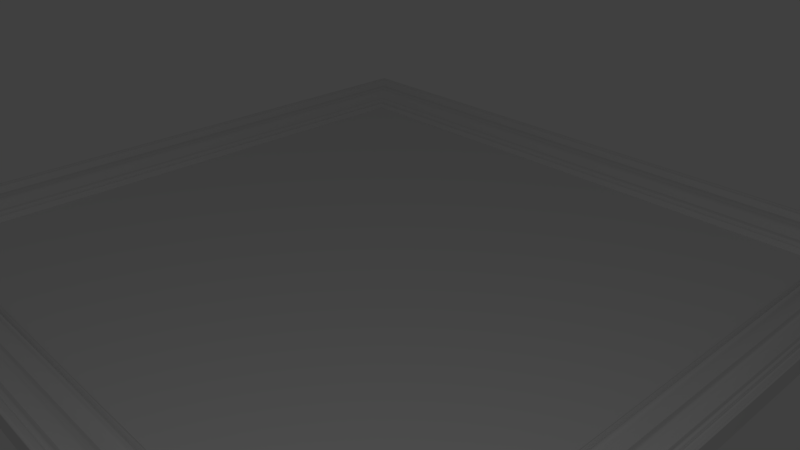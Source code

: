 # Source: 1.blend  (saved by Blender 2.78.0; exported with 4.5.12 LTS)
import bpy
from mathutils import Matrix  # noqa: F401  (used for matrix-valued properties, if any)

bpy.ops.wm.read_factory_settings(use_empty=True)
scene = bpy.context.scene
scene.name = 'Scene'

# ---- collections
col_collection_1 = bpy.data.collections.new('Collection 1'); scene.collection.children.link(col_collection_1)

# ---- materials (node trees are filled in below, after node groups)
mat_1woodframe = bpy.data.materials.new('1WoodFrame')
mat_1woodframe.alpha_threshold = 0.0
mat_1woodframe.use_transparent_shadow = False
mat_1woodframe.roughness = 0.5
mat_1woodframe.specular_intensity = 0.03017
mat_1picture = bpy.data.materials.new('1Picture')
mat_1picture.alpha_threshold = 0.0
mat_1picture.use_transparent_shadow = False
mat_1picture.roughness = 0.5
mat_1picture.specular_intensity = 1.0
mat_1overlay = bpy.data.materials.new('1Overlay')
mat_1overlay.alpha_threshold = 0.0
mat_1overlay.use_transparent_shadow = False
mat_1overlay.roughness = 0.5
mat_1overlay.specular_intensity = 0.0

# ---- node groups
ng_auto_smooth = bpy.data.node_groups.new('Auto Smooth', 'GeometryNodeTree')
_s = ng_auto_smooth.interface.new_socket(name='Geometry', in_out='OUTPUT', socket_type='NodeSocketGeometry')
_s = ng_auto_smooth.interface.new_socket(name='Geometry', in_out='INPUT', socket_type='NodeSocketGeometry')
_s = ng_auto_smooth.interface.new_socket(name='Angle', in_out='INPUT', socket_type='NodeSocketFloat')
_s.subtype = 'ANGLE'
_s.min_value = 0.0
_s.max_value = 3.142
ng_auto_smooth.is_modifier = True
_N = ng_auto_smooth.nodes; _L = ng_auto_smooth.links
n0 = _N.new('NodeGroupOutput'); n0.name = 'Group Output'; n0.location = (480, -100)
n1 = _N.new('NodeGroupInput'); n1.name = 'Group Input'; n1.location = (-420, -300)
n2 = _N.new('NodeGroupInput'); n2.name = 'Group Input.001'; n2.location = (-60, -100)
n3 = _N.new('GeometryNodeSetShadeSmooth'); n3.name = 'Set Shade Smooth'; n3.location = (120, -100)
n3.domain = 'EDGE'
n4 = _N.new('GeometryNodeSetShadeSmooth'); n4.name = 'Set Shade Smooth.001'; n4.location = (300, -100)
n5 = _N.new('GeometryNodeInputMeshEdgeAngle'); n5.name = 'Edge Angle'; n5.location = (-420, -220)
n6 = _N.new('GeometryNodeInputEdgeSmooth'); n6.name = 'Is Edge Smooth'; n6.location = (-60, -160)
n7 = _N.new('GeometryNodeInputShadeSmooth'); n7.name = 'Is Face Smooth'; n7.location = (-240, -340)
n8 = _N.new('FunctionNodeBooleanMath'); n8.name = 'Boolean Math'; n8.location = (-60, -220)
n9 = _N.new('FunctionNodeCompare'); n9.name = 'Compare'; n9.location = (-240, -180)
n9.operation = 'LESS_EQUAL'
_L.new(n5.outputs[0], n9.inputs[0])
_L.new(n4.outputs[0], n0.inputs[0])
_L.new(n1.outputs[1], n9.inputs[1])
_L.new(n9.outputs[0], n8.inputs[0])
_L.new(n7.outputs[0], n8.inputs[1])
_L.new(n2.outputs[0], n3.inputs[0])
_L.new(n6.outputs[0], n3.inputs[1])
_L.new(n3.outputs[0], n4.inputs[0])
_L.new(n8.outputs[0], n3.inputs[2])
n0.is_active_output = True

# ---- material node trees

# ---- world
world_world = bpy.data.worlds.new('World'); scene.world = world_world
world_world.color = (0.05088, 0.05088, 0.05088)
world_world.use_sun_shadow = False
world_world.sun_shadow_jitter_overblur = 0.0
world_world.cycles.sampling_method = 'MANUAL'

# ---- cameras
cam_camera = bpy.data.cameras.new('Camera')
cam_camera.clip_end = 100.0
cam_camera.lens = 35.0
cam_camera.sensor_width = 32.0
cam_camera.sensor_height = 18.0
cam_camera.ortho_scale = 7.314
cam_camera.dof.focus_distance = 0.0
cam_camera.dof.aperture_fstop = 128.0

# ---- lights
light_lamp = bpy.data.lights.new('Lamp', 'POINT')
light_lamp.transmission_factor = 0.0
light_lamp.cutoff_distance = 30.0
light_lamp.energy = 100.0
light_lamp.shadow_buffer_clip_start = 1.001
light_lamp.shadow_soft_size = 0.1
light_lamp.shadow_maximum_resolution = 0.006
light_lamp.use_absolute_resolution = True

# ---- meshes
me_plane = bpy.data.meshes.new('Plane')
me_plane.from_pydata([(-4.2, 4.034, 0.03976), (-4.433, 4.267, 0.06424), (-4.798, 4.632, 0.2342), (-4.955, 4.789, 0.0), (-4.18, 4.014, 0.06638), (-4.16, 3.993, 0.08748), (-4.286, 4.12, 0.1021), (-4.315, 4.149, 0.08464), (-4.345, 4.178, 0.07478), (-4.374, 4.208, 0.0687), (-4.403, 4.237, 0.06533), (-4.494, 4.327, 0.1314), (-4.615, 4.449, 0.2077), (-4.676, 4.51, 0.1921), (-4.737, 4.571, 0.1714), (-4.812, 4.646, 0.2543), (-4.84, 4.673, 0.2543), (-4.874, 4.708, 0.2553), (-4.941, 4.775, 0.2275), (-4.948, 4.782, 0.2213), (4.119, 3.953, 0.01269), (4.2, 4.034, 0.03976), (4.257, 4.09, 0.1297), (4.433, 4.267, 0.06424), (4.798, 4.632, 0.2342), (4.854, 4.687, 0.2342), (4.955, 4.789, 0.0), (4.139, 3.973, 0.06638), (4.16, 3.993, 0.08748), (4.18, 4.014, 0.06638), (4.214, 4.048, 0.08034), (4.228, 4.062, 0.1111), (4.242, 4.076, 0.1254), (4.286, 4.12, 0.1021), (4.315, 4.149, 0.08464), (4.345, 4.178, 0.07478), (4.374, 4.208, 0.0687), (4.403, 4.237, 0.06533), (4.494, 4.327, 0.1314), (4.555, 4.388, 0.1921), (4.615, 4.449, 0.2077), (4.676, 4.51, 0.1921), (4.737, 4.571, 0.1714), (4.812, 4.646, 0.2543), (4.826, 4.66, 0.261), (4.84, 4.673, 0.2543), (4.874, 4.708, 0.2553), (4.894, 4.728, 0.2552), (4.914, 4.748, 0.2363), (4.935, 4.768, 0.2261), (4.941, 4.775, 0.2275), (4.948, 4.782, 0.2213), (4.119, -3.953, 0.01269), (4.433, -4.267, 0.06424), (4.798, -4.632, 0.2342), (4.955, -4.789, 0.0), (4.18, -4.014, 0.06638), (4.214, -4.048, 0.08034), (4.228, -4.062, 0.1111), (4.242, -4.076, 0.1254), (4.286, -4.12, 0.1021), (4.345, -4.178, 0.07478), (4.374, -4.208, 0.0687), (4.494, -4.327, 0.1314), (4.555, -4.388, 0.1921), (4.676, -4.51, 0.1921), (4.737, -4.571, 0.1714), (4.84, -4.673, 0.2543), (4.874, -4.708, 0.2553), (4.914, -4.748, 0.2363), (4.935, -4.768, 0.2261), (4.941, -4.775, 0.2275), (4.948, -4.782, 0.2213), (4.2, -4.034, 0.03976), (4.257, -4.09, 0.1297), (4.854, -4.687, 0.2342), (4.139, -3.973, 0.06638), (4.16, -3.993, 0.08748), (4.315, -4.149, 0.08464), (4.403, -4.237, 0.06533), (4.615, -4.449, 0.2077), (4.812, -4.646, 0.2543), (4.826, -4.66, 0.261), (4.894, -4.728, 0.2552), (-4.119, -3.953, 0.01269), (-4.2, -4.034, 0.03976), (-4.257, -4.09, 0.1297), (-4.433, -4.267, 0.06424), (-4.798, -4.632, 0.2342), (-4.854, -4.687, 0.2342), (-4.955, -4.789, 0.0), (-4.139, -3.973, 0.06638), (-4.16, -3.993, 0.08748), (-4.18, -4.014, 0.06638), (-4.214, -4.048, 0.08034), (-4.228, -4.062, 0.1111), (-4.242, -4.076, 0.1254), (-4.286, -4.12, 0.1021), (-4.315, -4.149, 0.08464), (-4.345, -4.178, 0.07478), (-4.374, -4.208, 0.0687), (-4.403, -4.237, 0.06533), (-4.494, -4.327, 0.1314), (-4.555, -4.388, 0.1921), (-4.615, -4.449, 0.2077), (-4.676, -4.51, 0.1921), (-4.737, -4.571, 0.1714), (-4.812, -4.646, 0.2543), (-4.826, -4.66, 0.261), (-4.84, -4.673, 0.2543), (-4.874, -4.708, 0.2553), (-4.894, -4.728, 0.2552), (-4.914, -4.748, 0.2363), (-4.935, -4.768, 0.2261), (-4.941, -4.775, 0.2275), (-4.948, -4.782, 0.2213), (-4.119, 3.953, 0.01269), (-4.257, 4.09, 0.1297), (-4.854, 4.687, 0.2342), (-4.139, 3.973, 0.06638), (-4.214, 4.048, 0.08034), (-4.228, 4.062, 0.1111), (-4.242, 4.076, 0.1254), (-4.555, 4.388, 0.1921), (-4.826, 4.66, 0.261), (-4.894, 4.728, 0.2552), (-4.914, 4.748, 0.2363), (-4.935, 4.768, 0.2261), (4.119, 3.953, 0.0167), (4.119, -3.953, 0.0167), (-4.119, -3.953, 0.0167), (-4.119, 3.953, 0.0167)], [], [(122, 32, 22, 117), (125, 47, 48, 126), (7, 34, 35, 8), (10, 37, 23, 1), (126, 48, 49, 127), (8, 35, 36, 9), (14, 42, 24, 2), (127, 49, 50, 18), (9, 36, 37, 10), (16, 45, 25, 118), (18, 50, 51, 19), (1, 23, 38, 11), (19, 51, 26, 3), (11, 38, 39, 123), (116, 20, 27, 119), (123, 39, 40, 12), (119, 27, 28, 5), (12, 40, 41, 13), (5, 28, 29, 4), (13, 41, 42, 14), (2, 24, 43, 15), (0, 21, 30, 120), (15, 43, 44, 124), (120, 30, 31, 121), (124, 44, 45, 16), (121, 31, 32, 122), (118, 25, 46, 17), (117, 22, 33, 6), (4, 29, 21, 0), (17, 46, 47, 125), (6, 33, 34, 7), (24, 54, 81, 43), (21, 73, 57, 30), (43, 81, 82, 44), (30, 57, 58, 31), (44, 82, 67, 45), (31, 58, 59, 32), (25, 75, 68, 46), (22, 74, 60, 33), (29, 56, 73, 21), (46, 68, 83, 47), (33, 60, 78, 34), (32, 59, 74, 22), (47, 83, 69, 48), (34, 78, 61, 35), (37, 79, 53, 23), (48, 69, 70, 49), (35, 61, 62, 36), (42, 66, 54, 24), (49, 70, 71, 50), (36, 62, 79, 37), (45, 67, 75, 25), (50, 71, 72, 51), (23, 53, 63, 38), (51, 72, 55, 26), (38, 63, 64, 39), (20, 52, 76, 27), (39, 64, 80, 40), (27, 76, 77, 28), (40, 80, 65, 41), (28, 77, 56, 29), (41, 65, 66, 42), (59, 96, 86, 74), (83, 111, 112, 69), (78, 98, 99, 61), (79, 101, 87, 53), (69, 112, 113, 70), (61, 99, 100, 62), (66, 106, 88, 54), (70, 113, 114, 71), (62, 100, 101, 79), (67, 109, 89, 75), (71, 114, 115, 72), (53, 87, 102, 63), (72, 115, 90, 55), (63, 102, 103, 64), (52, 84, 91, 76), (64, 103, 104, 80), (76, 91, 92, 77), (80, 104, 105, 65), (77, 92, 93, 56), (65, 105, 106, 66), (54, 88, 107, 81), (73, 85, 94, 57), (81, 107, 108, 82), (57, 94, 95, 58), (82, 108, 109, 67), (58, 95, 96, 59), (75, 89, 110, 68), (74, 86, 97, 60), (56, 93, 85, 73), (68, 110, 111, 83), (60, 97, 98, 78), (88, 2, 15, 107), (85, 0, 120, 94), (107, 15, 124, 108), (94, 120, 121, 95), (108, 124, 16, 109), (95, 121, 122, 96), (89, 118, 17, 110), (86, 117, 6, 97), (93, 4, 0, 85), (110, 17, 125, 111), (97, 6, 7, 98), (96, 122, 117, 86), (111, 125, 126, 112), (98, 7, 8, 99), (101, 10, 1, 87), (112, 126, 127, 113), (99, 8, 9, 100), (106, 14, 2, 88), (113, 127, 18, 114), (100, 9, 10, 101), (109, 16, 118, 89), (114, 18, 19, 115), (87, 1, 11, 102), (115, 19, 3, 90), (102, 11, 123, 103), (84, 116, 119, 91), (103, 123, 12, 104), (91, 119, 5, 92), (104, 12, 13, 105), (92, 5, 4, 93), (105, 13, 14, 106), (52, 20, 116, 84), (129, 128, 131, 130)])
me_plane.polygons.foreach_set('use_smooth', [1, 1, 1, 1, 1, 1, 1, 1, 1, 1, 1, 1, 1, 1, 1, 1, 1, 1, 1, 1, 1, 1, 1, 1, 1, 1, 1, 1, 1, 1, 1, 1, 1, 1, 1, 1, 1, 1, 1, 1, 1, 1, 1, 1, 1, 1, 1, 1, 1, 1, 1, 1, 1, 1, 1, 1, 1, 1, 1, 1, 1, 1, 1, 1, 1, 1, 1, 1, 1, 1, 1, 1, 1, 1, 1, 1, 1, 1, 1, 1, 1, 1, 1, 1, 1, 1, 1, 1, 1, 1, 1, 1, 1, 1, 1, 1, 1, 1, 1, 1, 1, 1, 1, 1, 1, 1, 1, 1, 1, 1, 1, 1, 1, 1, 1, 1, 1, 1, 1, 1, 1, 1, 1, 1, 0, 0])
me_plane.polygons.foreach_set('material_index', [0, 0, 0, 0, 0, 0, 0, 0, 0, 0, 0, 0, 0, 0, 0, 0, 0, 0, 0, 0, 0, 0, 0, 0, 0, 0, 0, 0, 0, 0, 0, 0, 0, 0, 0, 0, 0, 0, 0, 0, 0, 0, 0, 0, 0, 0, 0, 0, 0, 0, 0, 0, 0, 0, 0, 0, 0, 0, 0, 0, 0, 0, 0, 0, 0, 0, 0, 0, 0, 0, 0, 0, 0, 0, 0, 0, 0, 0, 0, 0, 0, 0, 0, 0, 0, 0, 0, 0, 0, 0, 0, 0, 0, 0, 0, 0, 0, 0, 0, 0, 0, 0, 0, 0, 0, 0, 0, 0, 0, 0, 0, 0, 0, 0, 0, 0, 0, 0, 0, 0, 0, 0, 0, 0, 1, 2])
_uv = me_plane.uv_layers.new(name='UVMap')
_uv.uv.foreach_set('vector', [0.07687, 0.9256, 0.9264, 0.9256, 0.9278, 0.9271, 0.07545, 0.9271, 0.01111, 0.9937, 0.9921, 0.9937, 0.9942, 0.9958, 0.009072, 0.9958, 0.06952, 0.9332, 0.9337, 0.9332, 0.9367, 0.9363, 0.06656, 0.9363, 0.06063, 0.9424, 0.9426, 0.9424, 0.9456, 0.9455, 0.05766, 0.9455, 0.009072, 0.9958, 0.9942, 0.9958, 0.9962, 0.9979, 0.007029, 0.9979, 0.06656, 0.9363, 0.9367, 0.9363, 0.9396, 0.9394, 0.06359, 0.9394, 0.02695, 0.9773, 0.9763, 0.9773, 0.9824, 0.9836, 0.0208, 0.9836, 0.007029, 0.9979, 0.9962, 0.9979, 0.9969, 0.9986, 0.006349, 0.9986, 0.06359, 0.9394, 0.9396, 0.9394, 0.9426, 0.9424, 0.06063, 0.9424, 0.0166, 0.988, 0.9866, 0.988, 0.988, 0.9894, 0.0152, 0.9894, 0.006349, 0.9986, 0.9969, 0.9986, 0.9976, 0.9993, 0.005668, 0.9993, 0.05766, 0.9455, 0.9456, 0.9455, 0.9517, 0.9519, 0.05152, 0.9519, 0.0, 1.0, 1.0, 1.0, 0.9651, 0.9638, 0.03435, 0.9638, 0.05152, 0.9519, 0.9517, 0.9519, 0.9579, 0.9582, 0.04538, 0.9582, 0.08935, 0.9127, 0.9139, 0.9127, 0.9159, 0.9148, 0.08729, 0.9148, 0.04538, 0.9582, 0.9579, 0.9582, 0.964, 0.9646, 0.03923, 0.9646, 0.08729, 0.9148, 0.9159, 0.9148, 0.918, 0.917, 0.08524, 0.917, 0.03923, 0.9646, 0.964, 0.9646, 0.9701, 0.9709, 0.03309, 0.9709, 0.08524, 0.917, 0.918, 0.917, 0.92, 0.9191, 0.08318, 0.9191, 0.03309, 0.9709, 0.9701, 0.9709, 0.9763, 0.9773, 0.02695, 0.9773, 0.0208, 0.9836, 0.9824, 0.9836, 0.9838, 0.9851, 0.0194, 0.9851, 0.08113, 0.9212, 0.9221, 0.9212, 0.9235, 0.9227, 0.07971, 0.9227, 0.0194, 0.9851, 0.9838, 0.9851, 0.9852, 0.9865, 0.018, 0.9865, 0.07971, 0.9227, 0.9235, 0.9227, 0.9249, 0.9242, 0.07829, 0.9242, 0.018, 0.9865, 0.9852, 0.9865, 0.9866, 0.988, 0.0166, 0.988, 0.07829, 0.9242, 0.9249, 0.9242, 0.9264, 0.9256, 0.07687, 0.9256, 0.0152, 0.9894, 0.988, 0.9894, 0.9901, 0.9915, 0.01316, 0.9915, 0.07545, 0.9271, 0.9278, 0.9271, 0.9307, 0.9302, 0.07249, 0.9302, 0.08318, 0.9191, 0.92, 0.9191, 0.9221, 0.9212, 0.08113, 0.9212, 0.01316, 0.9915, 0.9901, 0.9915, 0.9921, 0.9937, 0.01111, 0.9937, 0.07249, 0.9302, 0.9307, 0.9302, 0.9337, 0.9332, 0.06952, 0.9332, 0.9824, 0.9836, 0.9824, 0.02054, 0.9838, 0.01909, 0.9838, 0.9851, 0.9221, 0.9212, 0.9221, 0.08296, 0.9235, 0.08149, 0.9235, 0.9227, 0.9838, 0.9851, 0.9838, 0.01909, 0.9852, 0.01764, 0.9852, 0.9865, 0.9235, 0.9227, 0.9235, 0.08149, 0.9249, 0.08002, 0.9249, 0.9242, 0.9852, 0.9865, 0.9852, 0.01764, 0.9866, 0.01619, 0.9866, 0.988, 0.9249, 0.9242, 0.9249, 0.08002, 0.9264, 0.07855, 0.9264, 0.9256, 0.988, 0.9894, 0.988, 0.01474, 0.9901, 0.01263, 0.9901, 0.9915, 0.9278, 0.9271, 0.9278, 0.07708, 0.9307, 0.07402, 0.9307, 0.9302, 0.92, 0.9191, 0.92, 0.08508, 0.9221, 0.08296, 0.9221, 0.9212, 0.9901, 0.9915, 0.9901, 0.01263, 0.9921, 0.01051, 0.9921, 0.9937, 0.9307, 0.9302, 0.9307, 0.07402, 0.9337, 0.07095, 0.9337, 0.9332, 0.9264, 0.9256, 0.9264, 0.07855, 0.9278, 0.07708, 0.9278, 0.9271, 0.9921, 0.9937, 0.9921, 0.01051, 0.9942, 0.008401, 0.9942, 0.9958, 0.9337, 0.9332, 0.9337, 0.07095, 0.9367, 0.06788, 0.9367, 0.9363, 0.9426, 0.9424, 0.9426, 0.06175, 0.9456, 0.05868, 0.9456, 0.9455, 0.9942, 0.9958, 0.9942, 0.008401, 0.9962, 0.006288, 0.9962, 0.9979, 0.9367, 0.9363, 0.9367, 0.06788, 0.9396, 0.06482, 0.9396, 0.9394, 0.9763, 0.9773, 0.9763, 0.0269, 0.9824, 0.02054, 0.9824, 0.9836, 0.9962, 0.9979, 0.9962, 0.006288, 0.9969, 0.005584, 0.9969, 0.9986, 0.9396, 0.9394, 0.9396, 0.06482, 0.9426, 0.06175, 0.9426, 0.9424, 0.9866, 0.988, 0.9866, 0.01619, 0.988, 0.01474, 0.988, 0.9894, 0.9969, 0.9986, 0.9969, 0.005584, 0.9976, 0.004879, 0.9976, 0.9993, 0.9456, 0.9455, 0.9456, 0.05868, 0.9517, 0.05232, 0.9517, 0.9519, 1.0, 1.0, 1.0, 0.0, 0.9651, 0.03306, 0.9651, 0.9638, 0.9517, 0.9519, 0.9517, 0.05232, 0.9579, 0.04597, 0.9579, 0.9582, 0.9139, 0.9127, 0.9139, 0.09146, 0.9159, 0.08934, 0.9159, 0.9148, 0.9579, 0.9582, 0.9579, 0.04597, 0.964, 0.03961, 0.964, 0.9646, 0.9159, 0.9148, 0.9159, 0.08934, 0.918, 0.08721, 0.918, 0.917, 0.964, 0.9646, 0.964, 0.03961, 0.9701, 0.03325, 0.9701, 0.9709, 0.918, 0.917, 0.918, 0.08721, 0.92, 0.08508, 0.92, 0.9191, 0.9701, 0.9709, 0.9701, 0.03325, 0.9763, 0.0269, 0.9763, 0.9773, 0.9264, 0.07855, 0.07687, 0.07855, 0.07545, 0.07708, 0.9278, 0.07708, 0.9921, 0.01051, 0.01111, 0.01051, 0.009072, 0.008401, 0.9942, 0.008401, 0.9337, 0.07095, 0.06952, 0.07095, 0.06656, 0.06788, 0.9367, 0.06788, 0.9426, 0.06175, 0.06063, 0.06175, 0.05766, 0.05868, 0.9456, 0.05868, 0.9942, 0.008401, 0.009072, 0.008401, 0.007029, 0.006288, 0.9962, 0.006288, 0.9367, 0.06788, 0.06656, 0.06788, 0.06359, 0.06482, 0.9396, 0.06482, 0.9763, 0.0269, 0.02695, 0.0269, 0.0208, 0.02054, 0.9824, 0.02054, 0.9962, 0.006288, 0.007029, 0.006288, 0.006349, 0.005584, 0.9969, 0.005584, 0.9396, 0.06482, 0.06359, 0.06482, 0.06063, 0.06175, 0.9426, 0.06175, 0.9866, 0.01619, 0.0166, 0.01619, 0.0152, 0.01474, 0.988, 0.01474, 0.9969, 0.005584, 0.006349, 0.005584, 0.005668, 0.004879, 0.9976, 0.004879, 0.9456, 0.05868, 0.05766, 0.05868, 0.05152, 0.05232, 0.9517, 0.05232, 1.0, 0.0, 0.0, 0.0, 0.03435, 0.03306, 0.9651, 0.03306, 0.9517, 0.05232, 0.05152, 0.05232, 0.04538, 0.04597, 0.9579, 0.04597, 0.9139, 0.09146, 0.08935, 0.09146, 0.08729, 0.08934, 0.9159, 0.08934, 0.9579, 0.04597, 0.04538, 0.04597, 0.03923, 0.03961, 0.964, 0.03961, 0.9159, 0.08934, 0.08729, 0.08934, 0.08524, 0.08721, 0.918, 0.08721, 0.964, 0.03961, 0.03923, 0.03961, 0.03309, 0.03325, 0.9701, 0.03325, 0.918, 0.08721, 0.08524, 0.08721, 0.08318, 0.08508, 0.92, 0.08508, 0.9701, 0.03325, 0.03309, 0.03325, 0.02695, 0.0269, 0.9763, 0.0269, 0.9824, 0.02054, 0.0208, 0.02054, 0.0194, 0.01909, 0.9838, 0.01909, 0.9221, 0.08296, 0.08113, 0.08296, 0.07971, 0.08149, 0.9235, 0.08149, 0.9838, 0.01909, 0.0194, 0.01909, 0.018, 0.01764, 0.9852, 0.01764, 0.9235, 0.08149, 0.07971, 0.08149, 0.07829, 0.08002, 0.9249, 0.08002, 0.9852, 0.01764, 0.018, 0.01764, 0.0166, 0.01619, 0.9866, 0.01619, 0.9249, 0.08002, 0.07829, 0.08002, 0.07687, 0.07855, 0.9264, 0.07855, 0.988, 0.01474, 0.0152, 0.01474, 0.01316, 0.01263, 0.9901, 0.01263, 0.9278, 0.07708, 0.07545, 0.07708, 0.07249, 0.07402, 0.9307, 0.07402, 0.92, 0.08508, 0.08318, 0.08508, 0.08113, 0.08296, 0.9221, 0.08296, 0.9901, 0.01263, 0.01316, 0.01263, 0.01111, 0.01051, 0.9921, 0.01051, 0.9307, 0.07402, 0.07249, 0.07402, 0.06952, 0.07095, 0.9337, 0.07095, 0.0208, 0.02054, 0.0208, 0.9836, 0.0194, 0.9851, 0.0194, 0.01909, 0.08113, 0.08296, 0.08113, 0.9212, 0.07971, 0.9227, 0.07971, 0.08149, 0.0194, 0.01909, 0.0194, 0.9851, 0.018, 0.9865, 0.018, 0.01764, 0.07971, 0.08149, 0.07971, 0.9227, 0.07829, 0.9242, 0.07829, 0.08002, 0.018, 0.01764, 0.018, 0.9865, 0.0166, 0.988, 0.0166, 0.01619, 0.07829, 0.08002, 0.07829, 0.9242, 0.07687, 0.9256, 0.07687, 0.07855, 0.0152, 0.01474, 0.0152, 0.9894, 0.01316, 0.9915, 0.01316, 0.01263, 0.07545, 0.07708, 0.07545, 0.9271, 0.07249, 0.9302, 0.07249, 0.07402, 0.08318, 0.08508, 0.08318, 0.9191, 0.08113, 0.9212, 0.08113, 0.08296, 0.01316, 0.01263, 0.01316, 0.9915, 0.01111, 0.9937, 0.01111, 0.01051, 0.07249, 0.07402, 0.07249, 0.9302, 0.06952, 0.9332, 0.06952, 0.07095, 0.07687, 0.07855, 0.07687, 0.9256, 0.07545, 0.9271, 0.07545, 0.07708, 0.01111, 0.01051, 0.01111, 0.9937, 0.009072, 0.9958, 0.009072, 0.008401, 0.06952, 0.07095, 0.06952, 0.9332, 0.06656, 0.9363, 0.06656, 0.06788, 0.06063, 0.06175, 0.06063, 0.9424, 0.05766, 0.9455, 0.05766, 0.05868, 0.009072, 0.008401, 0.009072, 0.9958, 0.007029, 0.9979, 0.007029, 0.006288, 0.06656, 0.06788, 0.06656, 0.9363, 0.06359, 0.9394, 0.06359, 0.06482, 0.02695, 0.0269, 0.02695, 0.9773, 0.0208, 0.9836, 0.0208, 0.02054, 0.007029, 0.006288, 0.007029, 0.9979, 0.006349, 0.9986, 0.006349, 0.005584, 0.06359, 0.06482, 0.06359, 0.9394, 0.06063, 0.9424, 0.06063, 0.06175, 0.0166, 0.01619, 0.0166, 0.988, 0.0152, 0.9894, 0.0152, 0.01474, 0.006349, 0.005584, 0.006349, 0.9986, 0.005668, 0.9993, 0.005668, 0.004879, 0.05766, 0.05868, 0.05766, 0.9455, 0.05152, 0.9519, 0.05152, 0.05232, 0.0, 0.0, 0.0, 1.0, 0.03435, 0.9638, 0.03435, 0.03306, 0.05152, 0.05232, 0.05152, 0.9519, 0.04538, 0.9582, 0.04538, 0.04597, 0.08935, 0.09146, 0.08935, 0.9127, 0.08729, 0.9148, 0.08729, 0.08934, 0.04538, 0.04597, 0.04538, 0.9582, 0.03923, 0.9646, 0.03923, 0.03961, 0.08729, 0.08934, 0.08729, 0.9148, 0.08524, 0.917, 0.08524, 0.08721, 0.03923, 0.03961, 0.03923, 0.9646, 0.03309, 0.9709, 0.03309, 0.03325, 0.08524, 0.08721, 0.08524, 0.917, 0.08318, 0.9191, 0.08318, 0.08508, 0.03309, 0.03325, 0.03309, 0.9709, 0.02695, 0.9773, 0.02695, 0.0269, 0.9139, 0.09146, 0.9139, 0.9127, 0.08935, 0.9127, 0.08935, 0.09146, 0.9139, 0.09146, 0.9139, 0.9127, 0.08935, 0.9127, 0.08935, 0.09146])
me_plane.materials.append(mat_1woodframe)
me_plane.materials.append(mat_1picture)
me_plane.materials.append(mat_1overlay)
me_plane.use_remesh_preserve_volume = False
me_plane.use_remesh_preserve_attributes = False
me_plane.use_mirror_vertex_groups = False
me_plane.update()

# ---- objects
ob_plane = bpy.data.objects.new('Plane', me_plane)
ob_lamp = bpy.data.objects.new('Lamp', light_lamp)
ob_camera = bpy.data.objects.new('Camera', cam_camera)

# ---- transforms, parenting, visibility, modifiers, constraints
ob_plane.location = (0.0, 0.0, 0.0)
ob_plane.lineart.crease_threshold = 0.0
_m = ob_plane.modifiers.new('Auto Smooth', 'NODES')
_m.node_group = ng_auto_smooth
_gi = [s.identifier for s in ng_auto_smooth.interface.items_tree if s.item_type == 'SOCKET' and s.in_out == 'INPUT']
_m[_gi[1]] = 0.7854  # Angle
ob_lamp.location = (6.159, -5.398, 5.904)
ob_lamp.rotation_euler = (0.6503, 0.05522, 1.866)
ob_lamp.lock_rotations_4d = False
ob_lamp.empty_display_type = 'ARROWS'
ob_lamp.color = (0.0, 0.0, 0.0, 0.0)
ob_lamp.lineart.crease_threshold = 0.0
ob_camera.location = (7.481, -6.508, 5.344)
ob_camera.rotation_euler = (1.109, 0.0, 0.8149)
ob_camera.lock_rotations_4d = False
ob_camera.empty_display_type = 'ARROWS'
ob_camera.color = (0.0, 0.0, 0.0, 0.0)
ob_camera.display_type = 'WIRE'
ob_camera.lineart.crease_threshold = 0.0

# ---- collection membership
col_collection_1.objects.link(ob_plane)
col_collection_1.objects.link(ob_lamp)
col_collection_1.objects.link(ob_camera)

# ---- scene / render settings (as saved in the file)
scene.camera = ob_camera
scene.frame_start = 1; scene.frame_end = 250; scene.frame_set(6)
scene.render.engine = 'BLENDER_EEVEE_NEXT'
scene.render.resolution_percentage = 50
scene.render.dither_intensity = 0.0
scene.cycles.use_denoising = False
scene.cycles.samples = 128
scene.cycles.sampling_pattern = 'TABULATED_SOBOL'
scene.cycles.light_sampling_threshold = 0.0
scene.cycles.use_adaptive_sampling = False
scene.cycles.use_light_tree = False
scene.cycles.blur_glossy = 0.0
scene.cycles.sample_clamp_indirect = 0.0
scene.view_settings.view_transform = 'Standard'
bpy.context.view_layer.update()
